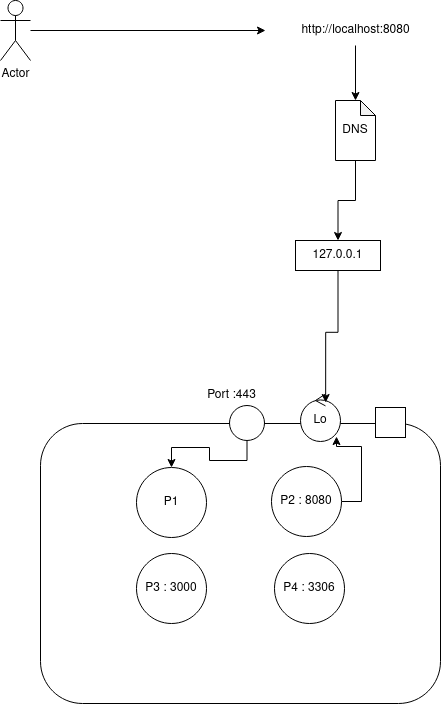

The diagram above was exported from draw.io. Its source (the exported page's mxGraphModel, read from the mxfile embedded in the PNG):
<mxGraphModel dx="1422" dy="791" grid="1" gridSize="10" guides="1" tooltips="1" connect="1" arrows="1" fold="1" page="1" pageScale="1" pageWidth="850" pageHeight="1100" math="0" shadow="0">
  <root>
    <mxCell id="0" />
    <mxCell id="1" parent="0" />
    <mxCell id="J0vFGNP2twZJHcEhsbqL-3" style="edgeStyle=orthogonalEdgeStyle;rounded=0;orthogonalLoop=1;jettySize=auto;html=1;" edge="1" parent="1" source="J0vFGNP2twZJHcEhsbqL-1">
      <mxGeometry relative="1" as="geometry">
        <mxPoint x="425" y="150" as="targetPoint" />
      </mxGeometry>
    </mxCell>
    <mxCell id="J0vFGNP2twZJHcEhsbqL-1" value="Actor" style="shape=umlActor;verticalLabelPosition=bottom;verticalAlign=top;html=1;outlineConnect=0;" vertex="1" parent="1">
      <mxGeometry x="160" y="120" width="30" height="60" as="geometry" />
    </mxCell>
    <mxCell id="J0vFGNP2twZJHcEhsbqL-19" style="edgeStyle=orthogonalEdgeStyle;rounded=0;orthogonalLoop=1;jettySize=auto;html=1;entryX=0.5;entryY=0;entryDx=0;entryDy=0;entryPerimeter=0;" edge="1" parent="1" source="J0vFGNP2twZJHcEhsbqL-4" target="J0vFGNP2twZJHcEhsbqL-15">
      <mxGeometry relative="1" as="geometry" />
    </mxCell>
    <mxCell id="J0vFGNP2twZJHcEhsbqL-4" value="http://localhost:8080" style="text;html=1;align=center;verticalAlign=middle;resizable=0;points=[];autosize=1;strokeColor=none;fillColor=none;" vertex="1" parent="1">
      <mxGeometry x="450" y="135" width="130" height="30" as="geometry" />
    </mxCell>
    <mxCell id="J0vFGNP2twZJHcEhsbqL-5" value="" style="rounded=1;whiteSpace=wrap;html=1;" vertex="1" parent="1">
      <mxGeometry x="200" y="543" width="400" height="280" as="geometry" />
    </mxCell>
    <mxCell id="J0vFGNP2twZJHcEhsbqL-6" value="P1" style="ellipse;whiteSpace=wrap;html=1;aspect=fixed;" vertex="1" parent="1">
      <mxGeometry x="296" y="587" width="70" height="70" as="geometry" />
    </mxCell>
    <mxCell id="J0vFGNP2twZJHcEhsbqL-23" style="edgeStyle=orthogonalEdgeStyle;rounded=0;orthogonalLoop=1;jettySize=auto;html=1;exitX=1;exitY=0.5;exitDx=0;exitDy=0;entryX=0.9;entryY=0.895;entryDx=0;entryDy=0;entryPerimeter=0;" edge="1" parent="1" source="J0vFGNP2twZJHcEhsbqL-7" target="J0vFGNP2twZJHcEhsbqL-14">
      <mxGeometry relative="1" as="geometry" />
    </mxCell>
    <mxCell id="J0vFGNP2twZJHcEhsbqL-7" value="P2 : 8080" style="ellipse;whiteSpace=wrap;html=1;aspect=fixed;" vertex="1" parent="1">
      <mxGeometry x="431" y="586" width="70" height="70" as="geometry" />
    </mxCell>
    <mxCell id="J0vFGNP2twZJHcEhsbqL-8" value="P3 : 3000" style="ellipse;whiteSpace=wrap;html=1;aspect=fixed;" vertex="1" parent="1">
      <mxGeometry x="296" y="673" width="70" height="70" as="geometry" />
    </mxCell>
    <mxCell id="J0vFGNP2twZJHcEhsbqL-9" value="P4 : 3306" style="ellipse;whiteSpace=wrap;html=1;aspect=fixed;" vertex="1" parent="1">
      <mxGeometry x="434" y="673" width="70" height="70" as="geometry" />
    </mxCell>
    <mxCell id="J0vFGNP2twZJHcEhsbqL-10" style="edgeStyle=orthogonalEdgeStyle;rounded=0;orthogonalLoop=1;jettySize=auto;html=1;exitX=0.5;exitY=1;exitDx=0;exitDy=0;" edge="1" parent="1" source="J0vFGNP2twZJHcEhsbqL-11" target="J0vFGNP2twZJHcEhsbqL-6">
      <mxGeometry relative="1" as="geometry" />
    </mxCell>
    <mxCell id="J0vFGNP2twZJHcEhsbqL-11" value="" style="ellipse;whiteSpace=wrap;html=1;aspect=fixed;" vertex="1" parent="1">
      <mxGeometry x="389" y="525" width="35" height="35" as="geometry" />
    </mxCell>
    <mxCell id="J0vFGNP2twZJHcEhsbqL-12" value="Port :443" style="text;html=1;align=center;verticalAlign=middle;resizable=0;points=[];autosize=1;strokeColor=none;fillColor=none;" vertex="1" parent="1">
      <mxGeometry x="356" y="500" width="70" height="30" as="geometry" />
    </mxCell>
    <mxCell id="J0vFGNP2twZJHcEhsbqL-13" value="" style="whiteSpace=wrap;html=1;aspect=fixed;" vertex="1" parent="1">
      <mxGeometry x="535" y="527" width="30" height="30" as="geometry" />
    </mxCell>
    <mxCell id="J0vFGNP2twZJHcEhsbqL-14" value="&lt;div&gt;Lo&lt;/div&gt;" style="ellipse;shape=umlControl;whiteSpace=wrap;html=1;" vertex="1" parent="1">
      <mxGeometry x="460" y="513.5" width="40" height="47.5" as="geometry" />
    </mxCell>
    <mxCell id="J0vFGNP2twZJHcEhsbqL-21" value="" style="edgeStyle=orthogonalEdgeStyle;rounded=0;orthogonalLoop=1;jettySize=auto;html=1;" edge="1" parent="1" source="J0vFGNP2twZJHcEhsbqL-15" target="J0vFGNP2twZJHcEhsbqL-20">
      <mxGeometry relative="1" as="geometry" />
    </mxCell>
    <mxCell id="J0vFGNP2twZJHcEhsbqL-15" value="DNS" style="shape=note;whiteSpace=wrap;html=1;backgroundOutline=1;darkOpacity=0.05;size=15;" vertex="1" parent="1">
      <mxGeometry x="495" y="220" width="40" height="60" as="geometry" />
    </mxCell>
    <mxCell id="J0vFGNP2twZJHcEhsbqL-22" style="edgeStyle=orthogonalEdgeStyle;rounded=0;orthogonalLoop=1;jettySize=auto;html=1;exitX=0.5;exitY=1;exitDx=0;exitDy=0;entryX=0.629;entryY=0.179;entryDx=0;entryDy=0;entryPerimeter=0;" edge="1" parent="1" source="J0vFGNP2twZJHcEhsbqL-20" target="J0vFGNP2twZJHcEhsbqL-14">
      <mxGeometry relative="1" as="geometry" />
    </mxCell>
    <mxCell id="J0vFGNP2twZJHcEhsbqL-20" value="127.0.0.1" style="whiteSpace=wrap;html=1;" vertex="1" parent="1">
      <mxGeometry x="455" y="360" width="85" height="30" as="geometry" />
    </mxCell>
  </root>
</mxGraphModel>